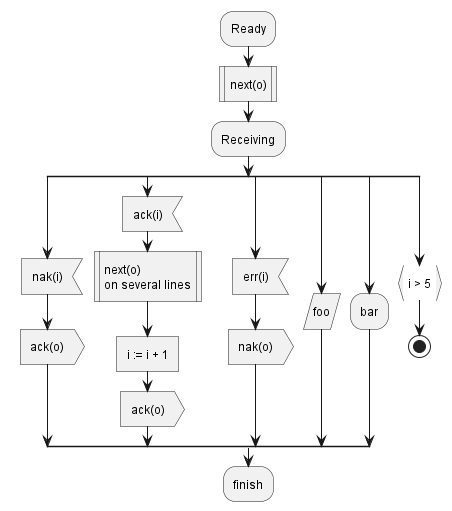

The diagram above was rendered by PlantUML. Its source (embedded in the PNG):
@startuml
:Ready;
:next(o)|
:Receiving;
split
 :nak(i)<
 :ack(o)>
split again
 :ack(i)<
 :next(o)
 on several lines|
 :i := i + 1]
 :ack(o)>
split again
 :err(i)<
 :nak(o)>
split again
 :foo/
split again
 :bar\\
split again
 :i > 5}
stop
end split
:finish;
@enduml